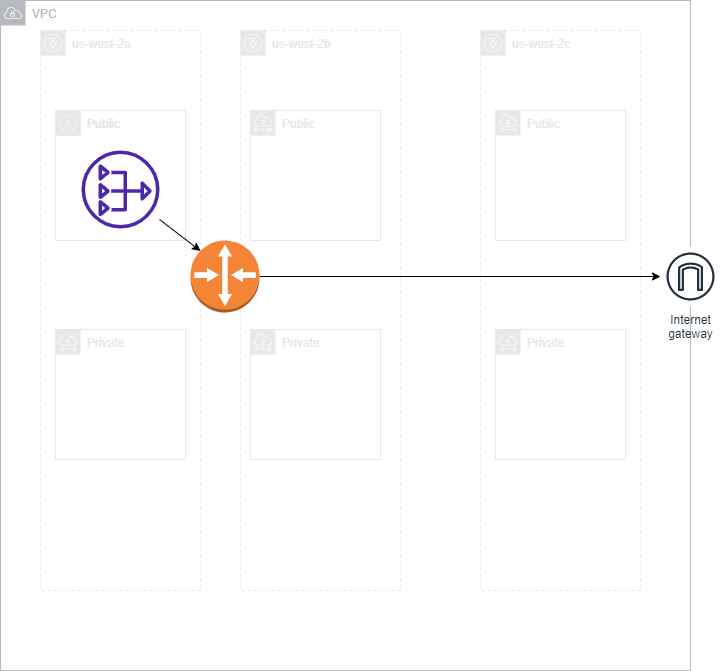

The diagram above was exported from draw.io. Its source (the exported page's mxGraphModel, read from the mxfile embedded in the PNG):
<mxGraphModel dx="1118" dy="790" grid="1" gridSize="10" guides="1" tooltips="1" connect="1" arrows="1" fold="1" page="1" pageScale="1" pageWidth="850" pageHeight="1100" math="0" shadow="0">
  <root>
    <mxCell id="0" />
    <mxCell id="1" parent="0" />
    <mxCell id="2" value="VPC" style="sketch=0;outlineConnect=0;gradientColor=none;html=1;whiteSpace=wrap;fontSize=12;fontStyle=0;shape=mxgraph.aws4.group;grIcon=mxgraph.aws4.group_vpc;strokeColor=#B6BABF;fillColor=none;verticalAlign=top;align=left;spacingLeft=30;fontColor=#B6BABF;dashed=0;" vertex="1" parent="1">
      <mxGeometry x="80" y="50" width="690" height="670" as="geometry" />
    </mxCell>
    <mxCell id="4" value="us-west-2a" style="sketch=0;outlineConnect=0;gradientColor=none;html=1;whiteSpace=wrap;fontSize=12;fontStyle=0;shape=mxgraph.aws4.group;grIcon=mxgraph.aws4.group_availability_zone;strokeColor=#E8E8E8;fillColor=none;verticalAlign=top;align=left;spacingLeft=30;fontColor=#E8E8E8;dashed=1;" vertex="1" parent="1">
      <mxGeometry x="120" y="80" width="160" height="560" as="geometry" />
    </mxCell>
    <mxCell id="7" value="us-west-2c" style="sketch=0;outlineConnect=0;gradientColor=none;html=1;whiteSpace=wrap;fontSize=12;fontStyle=0;shape=mxgraph.aws4.group;grIcon=mxgraph.aws4.group_availability_zone;strokeColor=#E8E8E8;fillColor=none;verticalAlign=top;align=left;spacingLeft=30;fontColor=#E8E8E8;dashed=1;" vertex="1" parent="1">
      <mxGeometry x="560" y="80" width="160" height="560" as="geometry" />
    </mxCell>
    <mxCell id="8" value="us-west-2b" style="sketch=0;outlineConnect=0;gradientColor=none;html=1;whiteSpace=wrap;fontSize=12;fontStyle=0;shape=mxgraph.aws4.group;grIcon=mxgraph.aws4.group_availability_zone;strokeColor=#E8E8E8;fillColor=none;verticalAlign=top;align=left;spacingLeft=30;fontColor=#E8E8E8;dashed=1;" vertex="1" parent="1">
      <mxGeometry x="320" y="80" width="160" height="560" as="geometry" />
    </mxCell>
    <mxCell id="12" value="Public" style="sketch=0;outlineConnect=0;gradientColor=none;html=1;whiteSpace=wrap;fontSize=12;fontStyle=0;shape=mxgraph.aws4.group;grIcon=mxgraph.aws4.group_subnet;strokeColor=#E8E8E8;fillColor=none;verticalAlign=top;align=left;spacingLeft=30;fontColor=#E8E8E8;dashed=0;" vertex="1" parent="1">
      <mxGeometry x="135" y="160" width="130" height="130" as="geometry" />
    </mxCell>
    <mxCell id="13" value="Public" style="sketch=0;outlineConnect=0;gradientColor=none;html=1;whiteSpace=wrap;fontSize=12;fontStyle=0;shape=mxgraph.aws4.group;grIcon=mxgraph.aws4.group_subnet;strokeColor=#E8E8E8;fillColor=none;verticalAlign=top;align=left;spacingLeft=30;fontColor=#E8E8E8;dashed=0;" vertex="1" parent="1">
      <mxGeometry x="135" y="160" width="130" height="130" as="geometry" />
    </mxCell>
    <mxCell id="14" value="Public" style="sketch=0;outlineConnect=0;gradientColor=none;html=1;whiteSpace=wrap;fontSize=12;fontStyle=0;shape=mxgraph.aws4.group;grIcon=mxgraph.aws4.group_subnet;strokeColor=#E8E8E8;fillColor=none;verticalAlign=top;align=left;spacingLeft=30;fontColor=#E8E8E8;dashed=0;" vertex="1" parent="1">
      <mxGeometry x="575" y="160" width="130" height="130" as="geometry" />
    </mxCell>
    <mxCell id="15" value="Public" style="sketch=0;outlineConnect=0;gradientColor=none;html=1;whiteSpace=wrap;fontSize=12;fontStyle=0;shape=mxgraph.aws4.group;grIcon=mxgraph.aws4.group_subnet;strokeColor=#E8E8E8;fillColor=none;verticalAlign=top;align=left;spacingLeft=30;fontColor=#E8E8E8;dashed=0;" vertex="1" parent="1">
      <mxGeometry x="330" y="160" width="130" height="130" as="geometry" />
    </mxCell>
    <mxCell id="16" value="Private" style="sketch=0;outlineConnect=0;gradientColor=none;html=1;whiteSpace=wrap;fontSize=12;fontStyle=0;shape=mxgraph.aws4.group;grIcon=mxgraph.aws4.group_subnet;strokeColor=#E8E8E8;fillColor=none;verticalAlign=top;align=left;spacingLeft=30;fontColor=#E8E8E8;dashed=0;" vertex="1" parent="1">
      <mxGeometry x="135" y="379" width="130" height="130" as="geometry" />
    </mxCell>
    <mxCell id="18" value="Private" style="sketch=0;outlineConnect=0;gradientColor=none;html=1;whiteSpace=wrap;fontSize=12;fontStyle=0;shape=mxgraph.aws4.group;grIcon=mxgraph.aws4.group_subnet;strokeColor=#E8E8E8;fillColor=none;verticalAlign=top;align=left;spacingLeft=30;fontColor=#E8E8E8;dashed=0;" vertex="1" parent="1">
      <mxGeometry x="575" y="379" width="130" height="130" as="geometry" />
    </mxCell>
    <mxCell id="19" value="Private" style="sketch=0;outlineConnect=0;gradientColor=none;html=1;whiteSpace=wrap;fontSize=12;fontStyle=0;shape=mxgraph.aws4.group;grIcon=mxgraph.aws4.group_subnet;strokeColor=#E8E8E8;fillColor=none;verticalAlign=top;align=left;spacingLeft=30;fontColor=#E8E8E8;dashed=0;" vertex="1" parent="1">
      <mxGeometry x="330" y="379" width="130" height="130" as="geometry" />
    </mxCell>
    <mxCell id="20" value="Internet&#10;gateway" style="sketch=0;outlineConnect=0;fontColor=#232F3E;gradientColor=none;strokeColor=#232F3E;fillColor=#ffffff;dashed=0;verticalLabelPosition=bottom;verticalAlign=top;align=center;html=1;fontSize=12;fontStyle=0;aspect=fixed;shape=mxgraph.aws4.resourceIcon;resIcon=mxgraph.aws4.internet_gateway;" vertex="1" parent="1">
      <mxGeometry x="740" y="296" width="60" height="60" as="geometry" />
    </mxCell>
    <mxCell id="28" style="edgeStyle=none;html=1;entryX=0.145;entryY=0.145;entryDx=0;entryDy=0;entryPerimeter=0;" edge="1" parent="1" source="21" target="27">
      <mxGeometry relative="1" as="geometry" />
    </mxCell>
    <mxCell id="21" value="" style="sketch=0;outlineConnect=0;fontColor=#232F3E;gradientColor=none;fillColor=#4D27AA;strokeColor=none;dashed=0;verticalLabelPosition=bottom;verticalAlign=top;align=center;html=1;fontSize=12;fontStyle=0;aspect=fixed;pointerEvents=1;shape=mxgraph.aws4.nat_gateway;" vertex="1" parent="1">
      <mxGeometry x="161" y="200" width="78" height="78" as="geometry" />
    </mxCell>
    <mxCell id="29" style="edgeStyle=none;html=1;" edge="1" parent="1" source="27" target="20">
      <mxGeometry relative="1" as="geometry" />
    </mxCell>
    <mxCell id="27" value="" style="outlineConnect=0;dashed=0;verticalLabelPosition=bottom;verticalAlign=top;align=center;html=1;shape=mxgraph.aws3.router;fillColor=#F58536;gradientColor=none;" vertex="1" parent="1">
      <mxGeometry x="270" y="290" width="69" height="72" as="geometry" />
    </mxCell>
  </root>
</mxGraphModel>